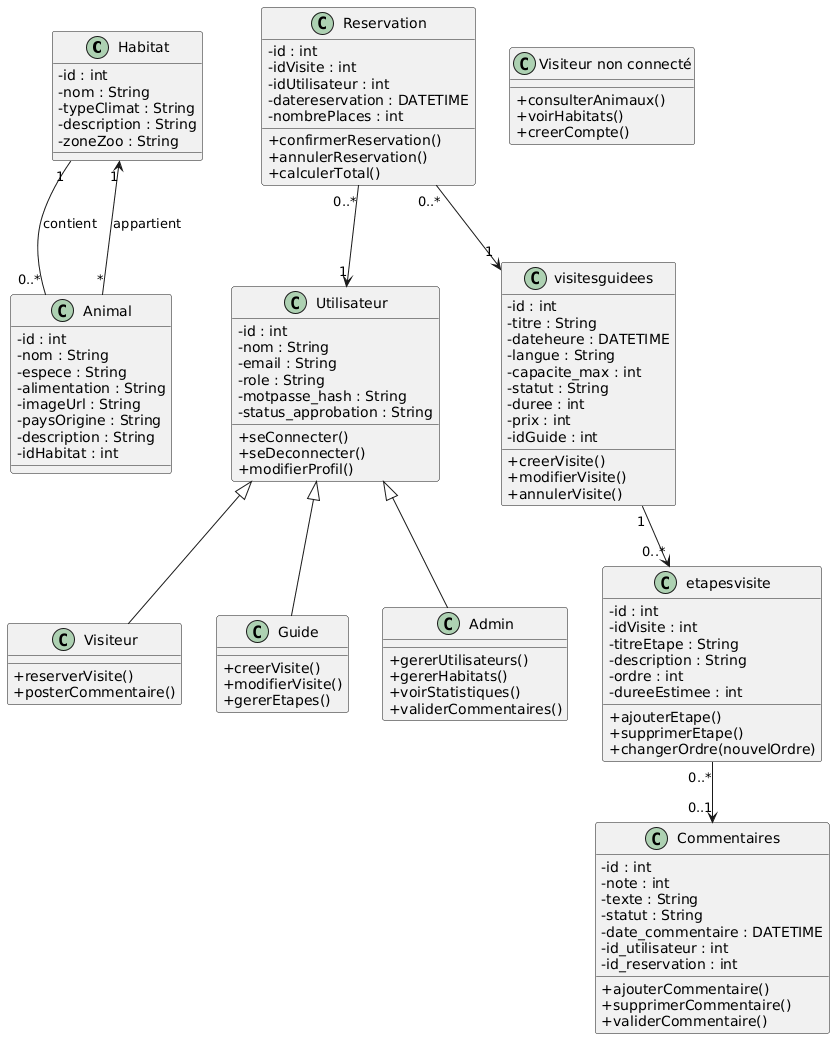

The diagram above was rendered by PlantUML. Its source (embedded in the PNG):
@startuml
skinparam classAttributeIconSize 0

class Habitat {
  -id : int
  -nom : String
  -typeClimat : String
  -description : String
  -zoneZoo : String
}

class Animal {
  -id : int
  -nom : String
  -espece : String
  -alimentation : String
  -imageUrl : String
  -paysOrigine : String
  -description : String
  -idHabitat : int
}

class Utilisateur {
  -id : int
  -nom : String
  -email : String
  -role : String
  -motpasse_hash : String
  -status_approbation : String
  +seConnecter()
  +seDeconnecter()
  +modifierProfil()
}

class Visiteur {
  +reserverVisite()
  +posterCommentaire()
}

class Guide {
  +creerVisite()
  +modifierVisite()
  +gererEtapes()
}

class Admin {
  +gererUtilisateurs()
  +gererHabitats()
  +voirStatistiques()
  +validerCommentaires()
}

class "Visiteur non connecté" {
  +consulterAnimaux()
  +voirHabitats()
  +creerCompte()
}

class visitesguidees {
  -id : int
  -titre : String
  -dateheure : DATETIME
  -langue : String
  -capacite_max : int
  -statut : String
  -duree : int
  -prix : int
  -idGuide : int
  +creerVisite()
  +modifierVisite()
  +annulerVisite()
}

class Reservation {
  -id : int
  -idVisite : int
  -idUtilisateur : int
  -datereservation : DATETIME
  -nombrePlaces : int
  +confirmerReservation()
  +annulerReservation()
  +calculerTotal()
}

class etapesvisite {
  -id : int
  -idVisite : int
  -titreEtape : String
  -description : String
  -ordre : int
  -dureeEstimee : int
  +ajouterEtape()
  +supprimerEtape()
  +changerOrdre(nouvelOrdre)
}

class Commentaires {
  -id : int
  -note : int
  -texte : String
  -statut : String
  -date_commentaire : DATETIME
  -id_utilisateur : int
  -id_reservation : int
  +ajouterCommentaire()
  +supprimerCommentaire()
  +validerCommentaire()
}

' =======================
' RELATIONS
' =======================

Habitat "1" -- "0..*" Animal : contient
Animal "*" --> "1" Habitat : appartient

Reservation "0..*" --> "1" visitesguidees
Reservation "0..*" --> "1" Utilisateur

visitesguidees "1" --> "0..*" etapesvisite
etapesvisite "0..*" --> "0..1" Commentaires

Utilisateur <|-- Visiteur
Utilisateur <|-- Guide
Utilisateur <|-- Admin
@enduml